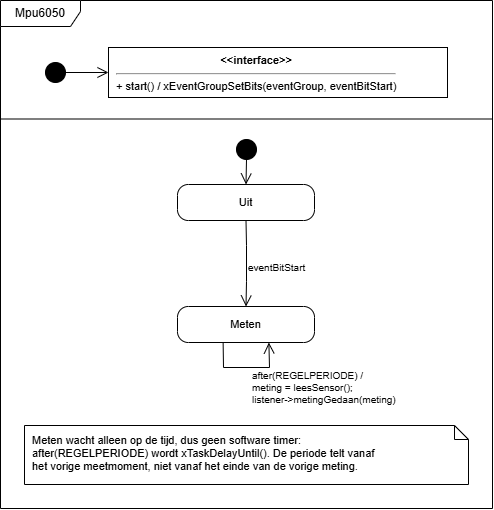

The diagram above was exported from draw.io. Its source (the exported page's mxGraphModel, read from the mxfile embedded in the PNG):
<mxGraphModel dx="734" dy="547" grid="1" gridSize="10" guides="1" tooltips="1" connect="1" arrows="1" fold="1" page="0" pageScale="1" pageWidth="1200" pageHeight="1600" math="0" shadow="0">
  <root>
    <mxCell id="0" />
    <mxCell id="1" parent="0" />
    <mxCell id="esp2fr" parent="1" style="shape=umlFrame;whiteSpace=wrap;html=1;width=80;height=26;" value="Mpu6050" vertex="1">
      <mxGeometry height="508" width="492" x="4" y="4" as="geometry" />
    </mxCell>
    <mxCell id="esp2sep" parent="1" style="line;strokeWidth=1;html=1;" value="" vertex="1">
      <mxGeometry height="1" width="492" x="4" y="122" as="geometry" />
    </mxCell>
    <mxCell id="esp2a0" parent="1" style="ellipse;fillColor=#000000;strokeColor=#000000;" value="" vertex="1">
      <mxGeometry height="20" width="20" x="49" y="66" as="geometry" />
    </mxCell>
    <mxCell id="esp2a1" parent="1" style="rounded=0;whiteSpace=wrap;html=1;align=left;verticalAlign=top;spacingLeft=6;fontSize=11;" value="&lt;div style='text-align:center'&gt;&lt;b&gt;&amp;lt;&amp;lt;interface&amp;gt;&amp;gt;&lt;/b&gt;&lt;/div&gt;&lt;hr&gt;+ start() / xEventGroupSetBits(eventGroup, eventBitStart)" vertex="1">
      <mxGeometry height="50" width="339" x="112" y="51" as="geometry" />
    </mxCell>
    <mxCell id="esp2e2" edge="1" parent="1" source="esp2a0" style="endArrow=open;endSize=9;html=1;rounded=0;" target="esp2a1">
      <mxGeometry relative="1" as="geometry" />
    </mxCell>
    <mxCell id="esp2b3" parent="1" style="ellipse;fillColor=#000000;strokeColor=#000000;" value="" vertex="1">
      <mxGeometry height="20" width="20" x="240" y="143" as="geometry" />
    </mxCell>
    <mxCell id="esp2b4" parent="1" style="rounded=1;whiteSpace=wrap;html=1;fontSize=11;arcSize=30;" value="Uit" vertex="1">
      <mxGeometry height="36" width="137" x="181" y="188" as="geometry" />
    </mxCell>
    <mxCell id="esp2b5" parent="1" style="rounded=1;whiteSpace=wrap;html=1;fontSize=11;arcSize=30;" value="Meten" vertex="1">
      <mxGeometry height="36" width="137" x="181" y="310" as="geometry" />
    </mxCell>
    <mxCell id="esp2e6" edge="1" parent="1" source="esp2b3" style="endArrow=open;endSize=9;html=1;rounded=0;fontSize=10;align=left;labelBackgroundColor=#ffffff;exitX=0.500;exitY=1.000;exitDx=0;exitDy=0;entryX=0.500;entryY=0.000;entryDx=0;entryDy=0;" target="esp2b4" value="">
      <mxGeometry relative="1" as="geometry" />
    </mxCell>
    <mxCell id="esp2e7" edge="1" parent="1" source="esp2b4" style="endArrow=open;endSize=9;html=1;rounded=0;fontSize=10;align=left;labelBackgroundColor=#ffffff;exitX=0.500;exitY=1.000;exitDx=0;exitDy=0;entryX=0.500;entryY=0.000;entryDx=0;entryDy=0;" target="esp2b5" value="eventBitStart">
      <mxGeometry relative="1" as="geometry">
        <mxPoint y="4" as="offset" />
        <Array as="points">
          <mxPoint x="250" y="249" />
          <mxPoint x="250" y="285" />
        </Array>
      </mxGeometry>
    </mxCell>
    <mxCell id="esp2e8" edge="1" parent="1" source="esp2b5" style="endArrow=open;endSize=9;html=1;rounded=0;fontSize=10;align=left;labelBackgroundColor=#ffffff;exitX=0.333;exitY=1.000;exitDx=0;exitDy=0;entryX=0.667;entryY=1.000;entryDx=0;entryDy=0;" target="esp2b5" value="after(REGELPERIODE) /&#10;meting = leesSensor();&#10;listener-&gt;metingGedaan(meting)">
      <mxGeometry relative="1" as="geometry">
        <mxPoint x="4" y="20" as="offset" />
        <Array as="points">
          <mxPoint x="227" y="371" />
          <mxPoint x="273" y="371" />
        </Array>
      </mxGeometry>
    </mxCell>
    <mxCell id="esp2note" parent="1" style="shape=note;whiteSpace=wrap;html=1;size=14;align=left;verticalAlign=top;spacingLeft=6;spacingTop=2;fontSize=11;" value="Meten wacht alleen op de tijd, dus geen software timer:&lt;br&gt;after(REGELPERIODE) wordt xTaskDelayUntil(). De periode telt vanaf&lt;br&gt;het vorige meetmoment, niet vanaf het einde van de vorige meting." vertex="1">
      <mxGeometry height="59" width="444" x="28" y="429" as="geometry" />
    </mxCell>
  </root>
</mxGraphModel>